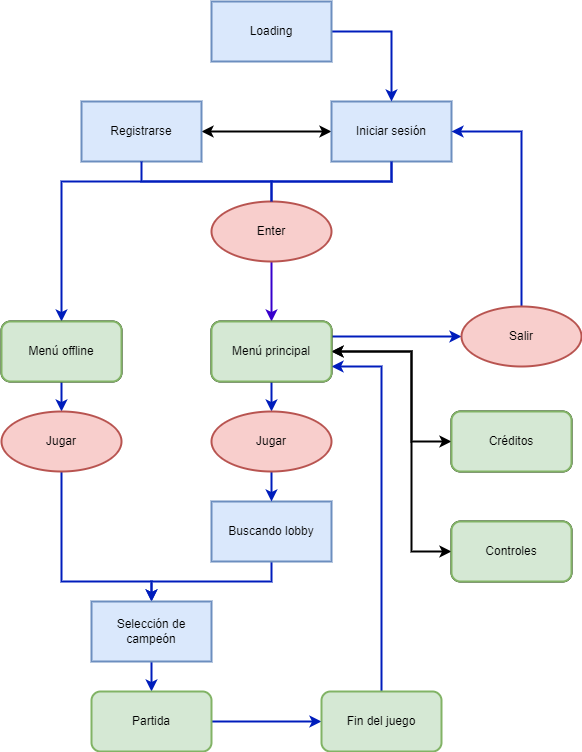

The diagram above was exported from draw.io. Its source (the exported page's mxGraphModel, read from the mxfile embedded in the PNG):
<mxGraphModel dx="1381" dy="787" grid="1" gridSize="10" guides="1" tooltips="1" connect="1" arrows="1" fold="1" page="1" pageScale="1" pageWidth="827" pageHeight="1169" math="0" shadow="0">
  <root>
    <mxCell id="0" />
    <mxCell id="1" parent="0" />
    <mxCell id="QJx-7oZCs3ukkJOOy3Fh-3" value="" style="edgeStyle=orthogonalEdgeStyle;rounded=0;orthogonalLoop=1;jettySize=auto;html=1;startArrow=none;fillColor=#6a00ff;strokeColor=#3700CC;strokeWidth=2;" edge="1" parent="1" source="QJx-7oZCs3ukkJOOy3Fh-47" target="QJx-7oZCs3ukkJOOy3Fh-2">
      <mxGeometry relative="1" as="geometry" />
    </mxCell>
    <mxCell id="QJx-7oZCs3ukkJOOy3Fh-5" value="" style="edgeStyle=orthogonalEdgeStyle;rounded=0;orthogonalLoop=1;jettySize=auto;html=1;startArrow=classic;startFill=1;strokeWidth=2;" edge="1" parent="1" source="QJx-7oZCs3ukkJOOy3Fh-1" target="QJx-7oZCs3ukkJOOy3Fh-4">
      <mxGeometry relative="1" as="geometry" />
    </mxCell>
    <mxCell id="QJx-7oZCs3ukkJOOy3Fh-52" style="edgeStyle=orthogonalEdgeStyle;rounded=0;orthogonalLoop=1;jettySize=auto;html=1;exitX=0.5;exitY=1;exitDx=0;exitDy=0;entryX=0.5;entryY=0;entryDx=0;entryDy=0;startArrow=none;startFill=0;fillColor=#0050ef;strokeColor=#001DBC;strokeWidth=2;" edge="1" parent="1" source="QJx-7oZCs3ukkJOOy3Fh-1" target="QJx-7oZCs3ukkJOOy3Fh-21">
      <mxGeometry relative="1" as="geometry">
        <Array as="points">
          <mxPoint x="590" y="200" />
          <mxPoint x="260" y="200" />
        </Array>
      </mxGeometry>
    </mxCell>
    <mxCell id="QJx-7oZCs3ukkJOOy3Fh-1" value="Iniciar sesión" style="rounded=0;whiteSpace=wrap;html=1;fillColor=#dae8fc;strokeColor=#6c8ebf;strokeWidth=2;" vertex="1" parent="1">
      <mxGeometry x="530" y="120" width="120" height="60" as="geometry" />
    </mxCell>
    <mxCell id="QJx-7oZCs3ukkJOOy3Fh-12" value="" style="edgeStyle=orthogonalEdgeStyle;rounded=0;orthogonalLoop=1;jettySize=auto;html=1;startArrow=classic;startFill=1;strokeWidth=2;" edge="1" parent="1" source="QJx-7oZCs3ukkJOOy3Fh-2" target="QJx-7oZCs3ukkJOOy3Fh-11">
      <mxGeometry relative="1" as="geometry">
        <Array as="points">
          <mxPoint x="610" y="370" />
          <mxPoint x="610" y="460" />
        </Array>
      </mxGeometry>
    </mxCell>
    <mxCell id="QJx-7oZCs3ukkJOOy3Fh-14" value="" style="edgeStyle=orthogonalEdgeStyle;rounded=0;orthogonalLoop=1;jettySize=auto;html=1;startArrow=classic;startFill=1;strokeWidth=2;" edge="1" parent="1" source="QJx-7oZCs3ukkJOOy3Fh-2" target="QJx-7oZCs3ukkJOOy3Fh-13">
      <mxGeometry relative="1" as="geometry">
        <Array as="points">
          <mxPoint x="610" y="370" />
          <mxPoint x="610" y="570" />
        </Array>
      </mxGeometry>
    </mxCell>
    <mxCell id="QJx-7oZCs3ukkJOOy3Fh-30" style="edgeStyle=orthogonalEdgeStyle;rounded=0;orthogonalLoop=1;jettySize=auto;html=1;exitX=0.5;exitY=1;exitDx=0;exitDy=0;entryX=0.5;entryY=0;entryDx=0;entryDy=0;startArrow=none;startFill=0;fillColor=#0050ef;strokeColor=#001DBC;strokeWidth=2;" edge="1" parent="1" source="QJx-7oZCs3ukkJOOy3Fh-2" target="QJx-7oZCs3ukkJOOy3Fh-27">
      <mxGeometry relative="1" as="geometry" />
    </mxCell>
    <mxCell id="QJx-7oZCs3ukkJOOy3Fh-57" style="edgeStyle=orthogonalEdgeStyle;rounded=0;orthogonalLoop=1;jettySize=auto;html=1;exitX=1;exitY=0.25;exitDx=0;exitDy=0;entryX=0;entryY=0.5;entryDx=0;entryDy=0;startArrow=none;startFill=0;fillColor=#0050ef;strokeColor=#001DBC;strokeWidth=2;" edge="1" parent="1" source="QJx-7oZCs3ukkJOOy3Fh-2" target="QJx-7oZCs3ukkJOOy3Fh-15">
      <mxGeometry relative="1" as="geometry" />
    </mxCell>
    <mxCell id="QJx-7oZCs3ukkJOOy3Fh-2" value="Menú principal" style="whiteSpace=wrap;html=1;rounded=1;strokeWidth=2;" vertex="1" parent="1">
      <mxGeometry x="410" y="340" width="120" height="60" as="geometry" />
    </mxCell>
    <mxCell id="QJx-7oZCs3ukkJOOy3Fh-4" value="Registrarse&lt;br&gt;" style="whiteSpace=wrap;html=1;rounded=0;fillColor=#dae8fc;strokeColor=#6c8ebf;strokeWidth=2;" vertex="1" parent="1">
      <mxGeometry x="280" y="120" width="120" height="60" as="geometry" />
    </mxCell>
    <mxCell id="QJx-7oZCs3ukkJOOy3Fh-11" value="Créditos" style="whiteSpace=wrap;html=1;rounded=1;strokeWidth=2;" vertex="1" parent="1">
      <mxGeometry x="650" y="430" width="120" height="60" as="geometry" />
    </mxCell>
    <mxCell id="QJx-7oZCs3ukkJOOy3Fh-13" value="Controles" style="whiteSpace=wrap;html=1;rounded=1;strokeWidth=2;" vertex="1" parent="1">
      <mxGeometry x="650" y="540" width="120" height="60" as="geometry" />
    </mxCell>
    <mxCell id="QJx-7oZCs3ukkJOOy3Fh-25" style="edgeStyle=orthogonalEdgeStyle;rounded=0;orthogonalLoop=1;jettySize=auto;html=1;exitX=0.5;exitY=0;exitDx=0;exitDy=0;entryX=1;entryY=0.5;entryDx=0;entryDy=0;startArrow=none;startFill=0;fillColor=#0050ef;strokeColor=#001DBC;strokeWidth=2;" edge="1" parent="1" source="QJx-7oZCs3ukkJOOy3Fh-15" target="QJx-7oZCs3ukkJOOy3Fh-1">
      <mxGeometry relative="1" as="geometry" />
    </mxCell>
    <mxCell id="QJx-7oZCs3ukkJOOy3Fh-15" value="Salir" style="ellipse;whiteSpace=wrap;html=1;rounded=0;fillColor=#f8cecc;strokeColor=#b85450;strokeWidth=2;" vertex="1" parent="1">
      <mxGeometry x="660" y="325" width="120" height="60" as="geometry" />
    </mxCell>
    <mxCell id="QJx-7oZCs3ukkJOOy3Fh-46" style="edgeStyle=orthogonalEdgeStyle;rounded=0;orthogonalLoop=1;jettySize=auto;html=1;exitX=0.5;exitY=1;exitDx=0;exitDy=0;entryX=0.5;entryY=0;entryDx=0;entryDy=0;startArrow=none;startFill=0;fillColor=#0050ef;strokeColor=#001DBC;strokeWidth=2;" edge="1" parent="1" source="QJx-7oZCs3ukkJOOy3Fh-17" target="QJx-7oZCs3ukkJOOy3Fh-38">
      <mxGeometry relative="1" as="geometry" />
    </mxCell>
    <mxCell id="QJx-7oZCs3ukkJOOy3Fh-17" value="Buscando lobby" style="whiteSpace=wrap;html=1;rounded=0;fillColor=#dae8fc;strokeColor=#6c8ebf;strokeWidth=2;" vertex="1" parent="1">
      <mxGeometry x="410" y="520" width="120" height="60" as="geometry" />
    </mxCell>
    <mxCell id="QJx-7oZCs3ukkJOOy3Fh-20" style="edgeStyle=orthogonalEdgeStyle;rounded=0;orthogonalLoop=1;jettySize=auto;html=1;exitX=1;exitY=0.5;exitDx=0;exitDy=0;entryX=0.5;entryY=0;entryDx=0;entryDy=0;startArrow=none;startFill=0;fillColor=#0050ef;strokeColor=#001DBC;strokeWidth=2;" edge="1" parent="1" source="QJx-7oZCs3ukkJOOy3Fh-19" target="QJx-7oZCs3ukkJOOy3Fh-1">
      <mxGeometry relative="1" as="geometry">
        <Array as="points">
          <mxPoint x="590" y="50" />
        </Array>
      </mxGeometry>
    </mxCell>
    <mxCell id="QJx-7oZCs3ukkJOOy3Fh-19" value="Loading" style="rounded=0;whiteSpace=wrap;html=1;fillColor=#dae8fc;strokeColor=#6c8ebf;strokeWidth=2;" vertex="1" parent="1">
      <mxGeometry x="410" y="20" width="120" height="60" as="geometry" />
    </mxCell>
    <mxCell id="QJx-7oZCs3ukkJOOy3Fh-39" style="edgeStyle=orthogonalEdgeStyle;rounded=0;orthogonalLoop=1;jettySize=auto;html=1;exitX=0.5;exitY=1;exitDx=0;exitDy=0;entryX=0.5;entryY=0;entryDx=0;entryDy=0;startArrow=none;startFill=0;fillColor=#0050ef;strokeColor=#001DBC;strokeWidth=2;" edge="1" parent="1" source="QJx-7oZCs3ukkJOOy3Fh-21" target="QJx-7oZCs3ukkJOOy3Fh-37">
      <mxGeometry relative="1" as="geometry" />
    </mxCell>
    <mxCell id="QJx-7oZCs3ukkJOOy3Fh-21" value="Menú offline" style="whiteSpace=wrap;html=1;rounded=1;strokeWidth=2;" vertex="1" parent="1">
      <mxGeometry x="200" y="340" width="120" height="60" as="geometry" />
    </mxCell>
    <mxCell id="QJx-7oZCs3ukkJOOy3Fh-31" style="edgeStyle=orthogonalEdgeStyle;rounded=0;orthogonalLoop=1;jettySize=auto;html=1;exitX=0.5;exitY=1;exitDx=0;exitDy=0;entryX=0.5;entryY=0;entryDx=0;entryDy=0;startArrow=none;startFill=0;fillColor=#0050ef;strokeColor=#001DBC;strokeWidth=2;" edge="1" parent="1" source="QJx-7oZCs3ukkJOOy3Fh-27" target="QJx-7oZCs3ukkJOOy3Fh-17">
      <mxGeometry relative="1" as="geometry" />
    </mxCell>
    <mxCell id="QJx-7oZCs3ukkJOOy3Fh-27" value="Jugar" style="ellipse;whiteSpace=wrap;html=1;rounded=0;fillColor=#f8cecc;strokeColor=#b85450;strokeWidth=2;" vertex="1" parent="1">
      <mxGeometry x="410" y="430" width="120" height="60" as="geometry" />
    </mxCell>
    <mxCell id="QJx-7oZCs3ukkJOOy3Fh-36" style="edgeStyle=orthogonalEdgeStyle;rounded=0;orthogonalLoop=1;jettySize=auto;html=1;exitX=0.5;exitY=1;exitDx=0;exitDy=0;entryX=0.5;entryY=0;entryDx=0;entryDy=0;startArrow=none;startFill=0;fillColor=#0050ef;strokeColor=#001DBC;strokeWidth=2;" edge="1" parent="1" source="QJx-7oZCs3ukkJOOy3Fh-37" target="QJx-7oZCs3ukkJOOy3Fh-38">
      <mxGeometry relative="1" as="geometry">
        <mxPoint x="210" y="520" as="targetPoint" />
        <Array as="points">
          <mxPoint x="260" y="600" />
          <mxPoint x="350" y="600" />
        </Array>
      </mxGeometry>
    </mxCell>
    <mxCell id="QJx-7oZCs3ukkJOOy3Fh-37" value="Jugar" style="ellipse;whiteSpace=wrap;html=1;rounded=0;fillColor=#f8cecc;strokeColor=#b85450;strokeWidth=2;" vertex="1" parent="1">
      <mxGeometry x="200" y="430" width="120" height="60" as="geometry" />
    </mxCell>
    <mxCell id="QJx-7oZCs3ukkJOOy3Fh-43" value="" style="edgeStyle=orthogonalEdgeStyle;rounded=0;orthogonalLoop=1;jettySize=auto;html=1;startArrow=none;startFill=0;fillColor=#0050ef;strokeColor=#001DBC;strokeWidth=2;" edge="1" parent="1" source="QJx-7oZCs3ukkJOOy3Fh-38" target="QJx-7oZCs3ukkJOOy3Fh-42">
      <mxGeometry relative="1" as="geometry" />
    </mxCell>
    <mxCell id="QJx-7oZCs3ukkJOOy3Fh-38" value="Selección de campeón" style="whiteSpace=wrap;html=1;rounded=0;fillColor=#dae8fc;strokeColor=#6c8ebf;strokeWidth=2;" vertex="1" parent="1">
      <mxGeometry x="290" y="620" width="120" height="60" as="geometry" />
    </mxCell>
    <mxCell id="QJx-7oZCs3ukkJOOy3Fh-55" value="" style="edgeStyle=orthogonalEdgeStyle;rounded=0;orthogonalLoop=1;jettySize=auto;html=1;startArrow=none;startFill=0;fillColor=#0050ef;strokeColor=#001DBC;strokeWidth=2;" edge="1" parent="1" source="QJx-7oZCs3ukkJOOy3Fh-42" target="QJx-7oZCs3ukkJOOy3Fh-54">
      <mxGeometry relative="1" as="geometry" />
    </mxCell>
    <mxCell id="QJx-7oZCs3ukkJOOy3Fh-42" value="Partida" style="whiteSpace=wrap;html=1;rounded=1;fillColor=#d5e8d4;strokeColor=#82b366;strokeWidth=2;" vertex="1" parent="1">
      <mxGeometry x="290" y="710" width="120" height="60" as="geometry" />
    </mxCell>
    <mxCell id="QJx-7oZCs3ukkJOOy3Fh-48" value="" style="edgeStyle=orthogonalEdgeStyle;rounded=0;orthogonalLoop=1;jettySize=auto;html=1;entryX=0.5;entryY=0;entryDx=0;entryDy=0;startArrow=none;startFill=0;endArrow=none;fillColor=#0050ef;strokeColor=#001DBC;strokeWidth=2;" edge="1" parent="1" source="QJx-7oZCs3ukkJOOy3Fh-4" target="QJx-7oZCs3ukkJOOy3Fh-47">
      <mxGeometry relative="1" as="geometry">
        <mxPoint x="340" y="180" as="sourcePoint" />
        <mxPoint x="470" y="340" as="targetPoint" />
        <Array as="points">
          <mxPoint x="340" y="200" />
          <mxPoint x="470" y="200" />
        </Array>
      </mxGeometry>
    </mxCell>
    <mxCell id="QJx-7oZCs3ukkJOOy3Fh-47" value="Enter" style="ellipse;whiteSpace=wrap;html=1;rounded=0;fillColor=#f8cecc;strokeColor=#b85450;strokeWidth=2;" vertex="1" parent="1">
      <mxGeometry x="410" y="220" width="120" height="60" as="geometry" />
    </mxCell>
    <mxCell id="QJx-7oZCs3ukkJOOy3Fh-49" value="" style="edgeStyle=orthogonalEdgeStyle;rounded=0;orthogonalLoop=1;jettySize=auto;html=1;endArrow=none;fillColor=#0050ef;strokeColor=#001DBC;strokeWidth=2;" edge="1" parent="1" source="QJx-7oZCs3ukkJOOy3Fh-1" target="QJx-7oZCs3ukkJOOy3Fh-47">
      <mxGeometry relative="1" as="geometry">
        <mxPoint x="590" y="180" as="sourcePoint" />
        <mxPoint x="470" y="340" as="targetPoint" />
      </mxGeometry>
    </mxCell>
    <mxCell id="QJx-7oZCs3ukkJOOy3Fh-56" style="edgeStyle=orthogonalEdgeStyle;rounded=0;orthogonalLoop=1;jettySize=auto;html=1;exitX=0.5;exitY=0;exitDx=0;exitDy=0;entryX=1;entryY=0.75;entryDx=0;entryDy=0;startArrow=none;startFill=0;fillColor=#0050ef;strokeColor=#001DBC;strokeWidth=2;" edge="1" parent="1" source="QJx-7oZCs3ukkJOOy3Fh-54" target="QJx-7oZCs3ukkJOOy3Fh-2">
      <mxGeometry relative="1" as="geometry" />
    </mxCell>
    <mxCell id="QJx-7oZCs3ukkJOOy3Fh-54" value="Fin del juego" style="whiteSpace=wrap;html=1;rounded=1;fillColor=#d5e8d4;strokeColor=#82b366;strokeWidth=2;" vertex="1" parent="1">
      <mxGeometry x="520" y="710" width="120" height="60" as="geometry" />
    </mxCell>
    <mxCell id="QJx-7oZCs3ukkJOOy3Fh-58" value="Menú offline" style="whiteSpace=wrap;html=1;rounded=1;fillColor=#d5e8d4;strokeColor=#82b366;strokeWidth=2;" vertex="1" parent="1">
      <mxGeometry x="200" y="340" width="120" height="60" as="geometry" />
    </mxCell>
    <mxCell id="QJx-7oZCs3ukkJOOy3Fh-59" value="Menú principal" style="whiteSpace=wrap;html=1;rounded=1;fillColor=#d5e8d4;strokeColor=#82b366;strokeWidth=2;" vertex="1" parent="1">
      <mxGeometry x="410" y="340" width="120" height="60" as="geometry" />
    </mxCell>
    <mxCell id="QJx-7oZCs3ukkJOOy3Fh-60" value="Créditos" style="whiteSpace=wrap;html=1;rounded=1;fillColor=#d5e8d4;strokeColor=#82b366;strokeWidth=2;" vertex="1" parent="1">
      <mxGeometry x="650" y="430" width="120" height="60" as="geometry" />
    </mxCell>
    <mxCell id="QJx-7oZCs3ukkJOOy3Fh-61" value="Controles" style="whiteSpace=wrap;html=1;rounded=1;fillColor=#d5e8d4;strokeColor=#82b366;strokeWidth=2;" vertex="1" parent="1">
      <mxGeometry x="650" y="540" width="120" height="60" as="geometry" />
    </mxCell>
  </root>
</mxGraphModel>